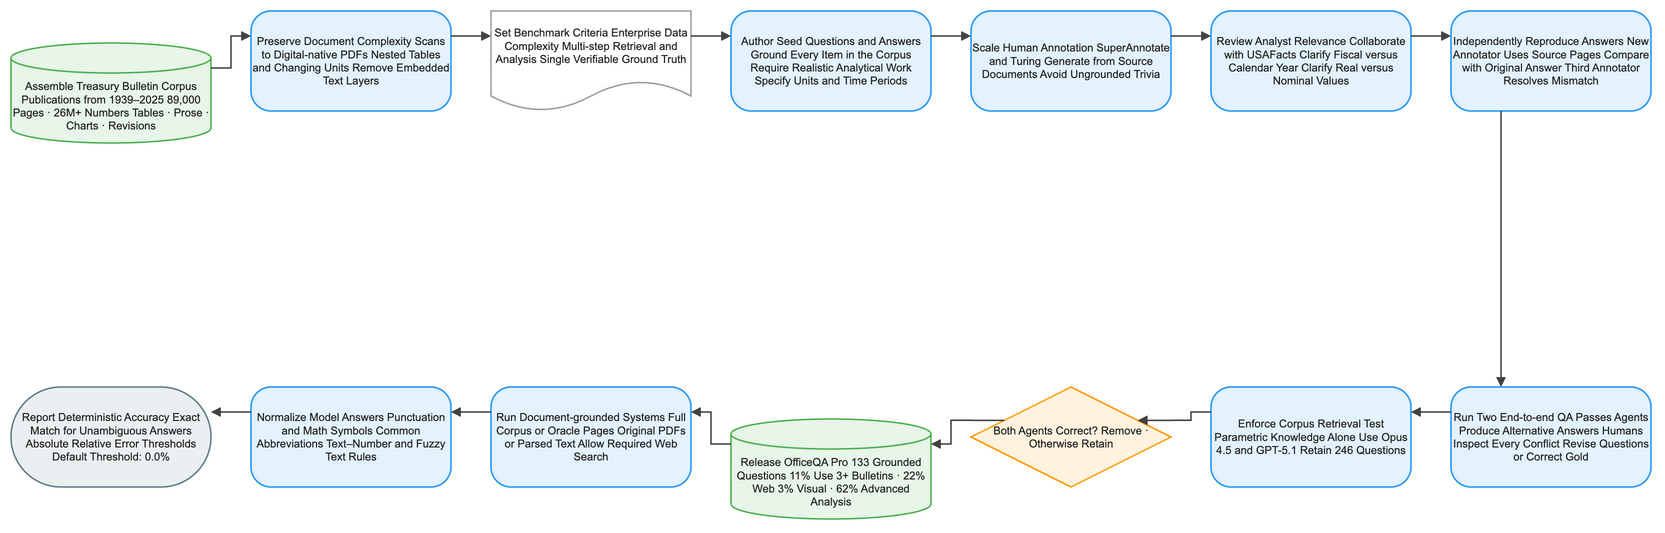

The diagram above was exported from draw.io. Its source (the exported page's mxGraphModel, read from the mxfile embedded in the PNG):
<mxGraphModel dx="1120" dy="720" grid="1" gridSize="8" guides="1" tooltips="1" connect="1" arrows="1" fold="1" page="1" pageScale="1" pageWidth="1640" pageHeight="584" math="1" background="#FFFFFF">
  <root>
    <mxCell id="0" />
    <mxCell id="1" parent="0" />
    <mxCell id="2" value="Assemble Treasury Bulletin Corpus Publications from 1939–2025 89,000 Pages · 26M+ Numbers Tables · Prose · Charts · Revisions" style="shape=cylinder3;boundedLbl=1;backgroundOutline=1;size=15;html=1;whiteSpace=wrap;fillColor=#E8F5E9;strokeColor=#4CAF50;strokeWidth=1.5;fontColor=#212121;fontSize=11;fontFamily=Arial, Helvetica, sans-serif;verticalAlign=middle;align=center" vertex="1" parent="1">
      <mxGeometry x="-80" y="24" width="200" height="100" as="geometry" />
    </mxCell>
    <mxCell id="3" value="Preserve Document Complexity Scans to Digital-native PDFs Nested Tables and Changing Units Remove Embedded Text Layers" style="rounded=1;arcSize=20;html=1;whiteSpace=wrap;fillColor=#E3F2FD;strokeColor=#2196F3;strokeWidth=1.5;fontColor=#212121;fontSize=11;fontFamily=Arial, Helvetica, sans-serif;verticalAlign=middle;align=center" vertex="1" parent="1">
      <mxGeometry x="160" y="-8" width="200" height="100" as="geometry" />
    </mxCell>
    <mxCell id="4" value="Set Benchmark Criteria Enterprise Data Complexity Multi-step Retrieval and Analysis Single Verifiable Ground Truth" style="shape=document;boundedLbl=1;html=1;whiteSpace=wrap;fillColor=#FFFFFF;strokeColor=#9E9E9E;strokeWidth=1.5;fontColor=#212121;fontSize=11;fontFamily=Arial, Helvetica, sans-serif;verticalAlign=middle;align=center" vertex="1" parent="1">
      <mxGeometry x="400" y="-8" width="200" height="100" as="geometry" />
    </mxCell>
    <mxCell id="5" value="Author Seed Questions and Answers Ground Every Item in the Corpus Require Realistic Analytical Work Specify Units and Time Periods" style="rounded=1;arcSize=20;html=1;whiteSpace=wrap;fillColor=#E3F2FD;strokeColor=#2196F3;strokeWidth=1.5;fontColor=#212121;fontSize=11;fontFamily=Arial, Helvetica, sans-serif;verticalAlign=middle;align=center" vertex="1" parent="1">
      <mxGeometry x="640" y="-8" width="200" height="100" as="geometry" />
    </mxCell>
    <mxCell id="6" value="Scale Human Annotation SuperAnnotate and Turing Generate from Source Documents Avoid Ungrounded Trivia" style="rounded=1;arcSize=20;html=1;whiteSpace=wrap;fillColor=#E3F2FD;strokeColor=#2196F3;strokeWidth=1.5;fontColor=#212121;fontSize=11;fontFamily=Arial, Helvetica, sans-serif;verticalAlign=middle;align=center" vertex="1" parent="1">
      <mxGeometry x="880" y="-8" width="200" height="100" as="geometry" />
    </mxCell>
    <mxCell id="7" value="Review Analyst Relevance Collaborate with USAFacts Clarify Fiscal versus Calendar Year Clarify Real versus Nominal Values" style="rounded=1;arcSize=20;html=1;whiteSpace=wrap;fillColor=#E3F2FD;strokeColor=#2196F3;strokeWidth=1.5;fontColor=#212121;fontSize=11;fontFamily=Arial, Helvetica, sans-serif;verticalAlign=middle;align=center" vertex="1" parent="1">
      <mxGeometry x="1120" y="-8" width="200" height="100" as="geometry" />
    </mxCell>
    <mxCell id="8" value="Independently Reproduce Answers New Annotator Uses Source Pages Compare with Original Answer Third Annotator Resolves Mismatch" style="rounded=1;arcSize=20;html=1;whiteSpace=wrap;fillColor=#E3F2FD;strokeColor=#2196F3;strokeWidth=1.5;fontColor=#212121;fontSize=11;fontFamily=Arial, Helvetica, sans-serif;verticalAlign=middle;align=center" vertex="1" parent="1">
      <mxGeometry x="1360" y="-8" width="200" height="100" as="geometry" />
    </mxCell>
    <mxCell id="9" value="Run Two End-to-end QA Passes Agents Produce Alternative Answers Humans Inspect Every Conflict Revise Questions or Correct Gold" style="rounded=1;arcSize=20;html=1;whiteSpace=wrap;fillColor=#E3F2FD;strokeColor=#2196F3;strokeWidth=1.5;fontColor=#212121;fontSize=11;fontFamily=Arial, Helvetica, sans-serif;verticalAlign=middle;align=center" vertex="1" parent="1">
      <mxGeometry x="1360" y="368" width="200" height="100" as="geometry" />
    </mxCell>
    <mxCell id="10" value="Enforce Corpus Retrieval Test Parametric Knowledge Alone Use Opus 4.5 and GPT-5.1 Retain 246 Questions" style="rounded=1;arcSize=20;html=1;whiteSpace=wrap;fillColor=#E3F2FD;strokeColor=#2196F3;strokeWidth=1.5;fontColor=#212121;fontSize=11;fontFamily=Arial, Helvetica, sans-serif;verticalAlign=middle;align=center" vertex="1" parent="1">
      <mxGeometry x="1120" y="368" width="200" height="100" as="geometry" />
    </mxCell>
    <mxCell id="11" value="Both Agents Correct? Remove · Otherwise Retain" style="rhombus;html=1;whiteSpace=wrap;fillColor=#FFF3E0;strokeColor=#FF9800;strokeWidth=1.5;fontColor=#212121;fontSize=11;fontFamily=Arial, Helvetica, sans-serif;verticalAlign=middle;align=center" vertex="1" parent="1">
      <mxGeometry x="880" y="368" width="200" height="100" as="geometry" />
    </mxCell>
    <mxCell id="12" value="Release OfficeQA Pro 133 Grounded Questions 11% Use 3+ Bulletins · 22% Web 3% Visual · 62% Advanced Analysis" style="shape=cylinder3;boundedLbl=1;backgroundOutline=1;size=15;html=1;whiteSpace=wrap;fillColor=#E8F5E9;strokeColor=#4CAF50;strokeWidth=1.5;fontColor=#212121;fontSize=11;fontFamily=Arial, Helvetica, sans-serif;verticalAlign=middle;align=center" vertex="1" parent="1">
      <mxGeometry x="640" y="400" width="200" height="100" as="geometry" />
    </mxCell>
    <mxCell id="13" value="Run Document-grounded Systems Full Corpus or Oracle Pages Original PDFs or Parsed Text Allow Required Web Search" style="rounded=1;arcSize=20;html=1;whiteSpace=wrap;fillColor=#E3F2FD;strokeColor=#2196F3;strokeWidth=1.5;fontColor=#212121;fontSize=11;fontFamily=Arial, Helvetica, sans-serif;verticalAlign=middle;align=center" vertex="1" parent="1">
      <mxGeometry x="400" y="368" width="200" height="100" as="geometry" />
    </mxCell>
    <mxCell id="14" value="Normalize Model Answers Punctuation and Math Symbols Common Abbreviations Text–Number and Fuzzy Text Rules" style="rounded=1;arcSize=20;html=1;whiteSpace=wrap;fillColor=#E3F2FD;strokeColor=#2196F3;strokeWidth=1.5;fontColor=#212121;fontSize=11;fontFamily=Arial, Helvetica, sans-serif;verticalAlign=middle;align=center" vertex="1" parent="1">
      <mxGeometry x="160" y="368" width="200" height="100" as="geometry" />
    </mxCell>
    <mxCell id="15" value="Report Deterministic Accuracy Exact Match for Unambiguous Answers Absolute Relative Error Thresholds Default Threshold: 0.0%" style="rounded=1;arcSize=50;html=1;whiteSpace=wrap;fillColor=#ECEFF1;strokeColor=#607D8B;strokeWidth=1.5;fontColor=#212121;fontSize=11;fontFamily=Arial, Helvetica, sans-serif;verticalAlign=middle;align=center" vertex="1" parent="1">
      <mxGeometry x="-80" y="368" width="200" height="100" as="geometry" />
    </mxCell>
    <mxCell id="16" value="" style="edgeStyle=orthogonalEdgeStyle;rounded=0;orthogonalLoop=1;jettySize=auto;html=1;strokeColor=#424242;strokeWidth=1.5;endArrow=block;endFill=1;exitX=1;exitY=0.25;exitDx=0;exitDy=0;entryX=0;entryY=0.25;entryDx=0;entryDy=0;jumpStyle=arc;jumpSize=8" edge="1" parent="1" source="2" target="3">
      <mxGeometry relative="1" as="geometry" />
    </mxCell>
    <mxCell id="17" value="" style="edgeStyle=orthogonalEdgeStyle;rounded=0;orthogonalLoop=1;jettySize=auto;html=1;strokeColor=#424242;strokeWidth=1.5;endArrow=block;endFill=1;exitX=1;exitY=0.25;exitDx=0;exitDy=0;entryX=0;entryY=0.25;entryDx=0;entryDy=0;jumpStyle=arc;jumpSize=8" edge="1" parent="1" source="3" target="4">
      <mxGeometry relative="1" as="geometry" />
    </mxCell>
    <mxCell id="18" value="" style="edgeStyle=orthogonalEdgeStyle;rounded=0;orthogonalLoop=1;jettySize=auto;html=1;strokeColor=#424242;strokeWidth=1.5;endArrow=block;endFill=1;exitX=1;exitY=0.25;exitDx=0;exitDy=0;entryX=0;entryY=0.25;entryDx=0;entryDy=0;jumpStyle=arc;jumpSize=8" edge="1" parent="1" source="4" target="5">
      <mxGeometry relative="1" as="geometry" />
    </mxCell>
    <mxCell id="19" value="" style="edgeStyle=orthogonalEdgeStyle;rounded=0;orthogonalLoop=1;jettySize=auto;html=1;strokeColor=#424242;strokeWidth=1.5;endArrow=block;endFill=1;exitX=1;exitY=0.25;exitDx=0;exitDy=0;entryX=0;entryY=0.25;entryDx=0;entryDy=0;jumpStyle=arc;jumpSize=8" edge="1" parent="1" source="5" target="6">
      <mxGeometry relative="1" as="geometry" />
    </mxCell>
    <mxCell id="20" value="" style="edgeStyle=orthogonalEdgeStyle;rounded=0;orthogonalLoop=1;jettySize=auto;html=1;strokeColor=#424242;strokeWidth=1.5;endArrow=block;endFill=1;exitX=1;exitY=0.25;exitDx=0;exitDy=0;entryX=0;entryY=0.25;entryDx=0;entryDy=0;jumpStyle=arc;jumpSize=8" edge="1" parent="1" source="6" target="7">
      <mxGeometry relative="1" as="geometry" />
    </mxCell>
    <mxCell id="21" value="" style="edgeStyle=orthogonalEdgeStyle;rounded=0;orthogonalLoop=1;jettySize=auto;html=1;strokeColor=#424242;strokeWidth=1.5;endArrow=block;endFill=1;exitX=1;exitY=0.25;exitDx=0;exitDy=0;entryX=0;entryY=0.25;entryDx=0;entryDy=0;jumpStyle=arc;jumpSize=8" edge="1" parent="1" source="7" target="8">
      <mxGeometry relative="1" as="geometry" />
    </mxCell>
    <mxCell id="22" value="" style="edgeStyle=orthogonalEdgeStyle;rounded=0;orthogonalLoop=1;jettySize=auto;html=1;strokeColor=#424242;strokeWidth=1.5;endArrow=block;endFill=1;exitX=0.25;exitY=1;exitDx=0;exitDy=0;entryX=0.25;entryY=0;entryDx=0;entryDy=0;jumpStyle=arc;jumpSize=8" edge="1" parent="1" source="8" target="9">
      <mxGeometry relative="1" as="geometry" />
    </mxCell>
    <mxCell id="23" value="" style="edgeStyle=orthogonalEdgeStyle;rounded=0;orthogonalLoop=1;jettySize=auto;html=1;strokeColor=#424242;strokeWidth=1.5;endArrow=block;endFill=1;exitX=0;exitY=0.25;exitDx=0;exitDy=0;entryX=1;entryY=0.25;entryDx=0;entryDy=0;jumpStyle=arc;jumpSize=8" edge="1" parent="1" source="9" target="10">
      <mxGeometry relative="1" as="geometry" />
    </mxCell>
    <mxCell id="24" value="" style="edgeStyle=orthogonalEdgeStyle;rounded=0;orthogonalLoop=1;jettySize=auto;html=1;strokeColor=#424242;strokeWidth=1.5;endArrow=block;endFill=1;exitX=0;exitY=0.25;exitDx=0;exitDy=0;entryX=1;entryY=0.25;entryDx=0;entryDy=0;jumpStyle=arc;jumpSize=8" edge="1" parent="1" source="10" target="11">
      <mxGeometry relative="1" as="geometry" />
    </mxCell>
    <mxCell id="25" value="" style="edgeStyle=orthogonalEdgeStyle;rounded=0;orthogonalLoop=1;jettySize=auto;html=1;strokeColor=#424242;strokeWidth=1.5;endArrow=block;endFill=1;exitX=0;exitY=0.25;exitDx=0;exitDy=0;entryX=1;entryY=0.25;entryDx=0;entryDy=0;jumpStyle=arc;jumpSize=8" edge="1" parent="1" source="11" target="12">
      <mxGeometry relative="1" as="geometry" />
    </mxCell>
    <mxCell id="26" value="" style="edgeStyle=orthogonalEdgeStyle;rounded=0;orthogonalLoop=1;jettySize=auto;html=1;strokeColor=#424242;strokeWidth=1.5;endArrow=block;endFill=1;exitX=0;exitY=0.25;exitDx=0;exitDy=0;entryX=1;entryY=0.25;entryDx=0;entryDy=0;jumpStyle=arc;jumpSize=8" edge="1" parent="1" source="12" target="13">
      <mxGeometry relative="1" as="geometry" />
    </mxCell>
    <mxCell id="27" value="" style="edgeStyle=orthogonalEdgeStyle;rounded=0;orthogonalLoop=1;jettySize=auto;html=1;strokeColor=#424242;strokeWidth=1.5;endArrow=block;endFill=1;exitX=0;exitY=0.25;exitDx=0;exitDy=0;entryX=1;entryY=0.25;entryDx=0;entryDy=0;jumpStyle=arc;jumpSize=8" edge="1" parent="1" source="13" target="14">
      <mxGeometry relative="1" as="geometry" />
    </mxCell>
    <mxCell id="28" value="" style="edgeStyle=orthogonalEdgeStyle;rounded=0;orthogonalLoop=1;jettySize=auto;html=1;strokeColor=#424242;strokeWidth=1.5;endArrow=block;endFill=1;exitX=0;exitY=0.25;exitDx=0;exitDy=0;entryX=1;entryY=0.25;entryDx=0;entryDy=0;jumpStyle=arc;jumpSize=8" edge="1" parent="1" source="14" target="15">
      <mxGeometry relative="1" as="geometry" />
    </mxCell>
  </root>
</mxGraphModel>